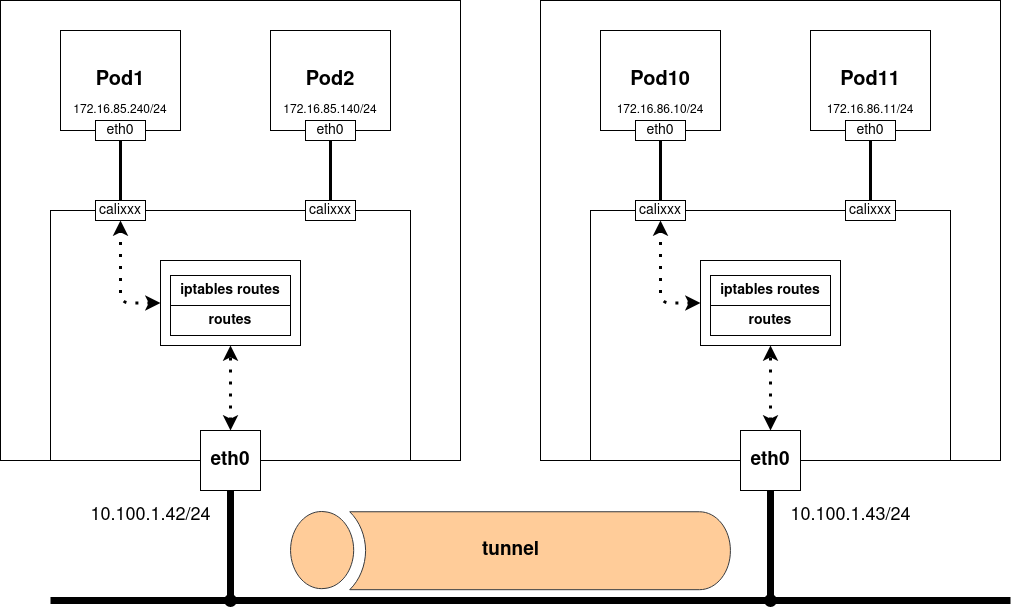

The diagram above was exported from draw.io. Its source (the exported page's mxGraphModel, read from the mxfile embedded in the PNG):
<mxGraphModel dx="2362" dy="1369" grid="1" gridSize="10" guides="1" tooltips="1" connect="1" arrows="1" fold="1" page="1" pageScale="1" pageWidth="850" pageHeight="1100" math="0" shadow="0">
  <root>
    <mxCell id="0" />
    <mxCell id="1" parent="0" />
    <mxCell id="2" value="" style="whiteSpace=wrap;html=1;aspect=fixed;" vertex="1" parent="1">
      <mxGeometry x="110" y="70" width="460" height="460" as="geometry" />
    </mxCell>
    <mxCell id="3" value="" style="rounded=0;whiteSpace=wrap;html=1;" vertex="1" parent="1">
      <mxGeometry x="160" y="280" width="360" height="250" as="geometry" />
    </mxCell>
    <mxCell id="4" value="" style="rounded=0;whiteSpace=wrap;html=1;" vertex="1" parent="1">
      <mxGeometry x="270" y="330" width="140" height="85" as="geometry" />
    </mxCell>
    <mxCell id="5" value="&lt;font style=&quot;font-size: 20px&quot;&gt;&lt;b&gt;Pod1&lt;/b&gt;&lt;/font&gt;" style="rounded=0;whiteSpace=wrap;html=1;" vertex="1" parent="1">
      <mxGeometry x="170" y="100" width="120" height="100" as="geometry" />
    </mxCell>
    <mxCell id="6" value="&lt;font style=&quot;font-size: 20px&quot;&gt;&lt;b&gt;Pod2&lt;/b&gt;&lt;/font&gt;" style="rounded=0;whiteSpace=wrap;html=1;" vertex="1" parent="1">
      <mxGeometry x="380" y="100" width="120" height="100" as="geometry" />
    </mxCell>
    <mxCell id="7" value="iptables routes" style="rounded=0;whiteSpace=wrap;html=1;fontStyle=1;fontSize=14;" vertex="1" parent="1">
      <mxGeometry x="280" y="345" width="120" height="30" as="geometry" />
    </mxCell>
    <mxCell id="8" value="routes" style="rounded=0;whiteSpace=wrap;html=1;fontStyle=1;fontSize=14;" vertex="1" parent="1">
      <mxGeometry x="280" y="375" width="120" height="30" as="geometry" />
    </mxCell>
    <mxCell id="9" value="&lt;b&gt;&lt;font style=&quot;font-size: 19px&quot;&gt;eth0&lt;/font&gt;&lt;/b&gt;" style="whiteSpace=wrap;html=1;aspect=fixed;" vertex="1" parent="1">
      <mxGeometry x="310" y="500" width="60" height="60" as="geometry" />
    </mxCell>
    <mxCell id="10" value="calixxx" style="rounded=0;whiteSpace=wrap;html=1;fontSize=14;" vertex="1" parent="1">
      <mxGeometry x="205" y="270" width="50" height="20" as="geometry" />
    </mxCell>
    <mxCell id="11" value="eth0" style="rounded=0;whiteSpace=wrap;html=1;fontSize=14;" vertex="1" parent="1">
      <mxGeometry x="205" y="190" width="50" height="20" as="geometry" />
    </mxCell>
    <mxCell id="12" value="calixxx" style="rounded=0;whiteSpace=wrap;html=1;fontSize=14;" vertex="1" parent="1">
      <mxGeometry x="415" y="270" width="50" height="20" as="geometry" />
    </mxCell>
    <mxCell id="13" value="eth0" style="rounded=0;whiteSpace=wrap;html=1;fontSize=14;" vertex="1" parent="1">
      <mxGeometry x="415" y="190" width="50" height="20" as="geometry" />
    </mxCell>
    <mxCell id="14" value="" style="endArrow=none;html=1;entryX=0.5;entryY=1;entryDx=0;entryDy=0;exitX=0.5;exitY=0;exitDx=0;exitDy=0;strokeWidth=3;" edge="1" source="10" target="11" parent="1">
      <mxGeometry width="50" height="50" relative="1" as="geometry">
        <mxPoint x="160" y="280" as="sourcePoint" />
        <mxPoint x="210" y="230" as="targetPoint" />
      </mxGeometry>
    </mxCell>
    <mxCell id="15" value="" style="endArrow=none;html=1;entryX=0.5;entryY=1;entryDx=0;entryDy=0;exitX=0.5;exitY=0;exitDx=0;exitDy=0;strokeWidth=3;" edge="1" source="12" target="13" parent="1">
      <mxGeometry width="50" height="50" relative="1" as="geometry">
        <mxPoint x="240" y="280" as="sourcePoint" />
        <mxPoint x="240" y="220" as="targetPoint" />
      </mxGeometry>
    </mxCell>
    <mxCell id="16" value="" style="endArrow=classic;dashed=1;html=1;dashPattern=1 3;strokeWidth=3;entryX=0.5;entryY=1;entryDx=0;entryDy=0;exitX=0;exitY=0.5;exitDx=0;exitDy=0;edgeStyle=orthogonalEdgeStyle;startArrow=classic;startFill=1;endFill=1;" edge="1" source="4" target="10" parent="1">
      <mxGeometry width="50" height="50" relative="1" as="geometry">
        <mxPoint x="200" y="390" as="sourcePoint" />
        <mxPoint x="250" y="340" as="targetPoint" />
      </mxGeometry>
    </mxCell>
    <mxCell id="17" value="" style="endArrow=classic;dashed=1;html=1;dashPattern=1 3;strokeWidth=3;entryX=0.5;entryY=1;entryDx=0;entryDy=0;exitX=0.5;exitY=0;exitDx=0;exitDy=0;startArrow=classic;startFill=1;endFill=1;" edge="1" source="9" target="4" parent="1">
      <mxGeometry width="50" height="50" relative="1" as="geometry">
        <mxPoint x="230" y="510" as="sourcePoint" />
        <mxPoint x="280" y="460" as="targetPoint" />
      </mxGeometry>
    </mxCell>
    <mxCell id="18" value="" style="whiteSpace=wrap;html=1;aspect=fixed;" vertex="1" parent="1">
      <mxGeometry x="650" y="70" width="460" height="460" as="geometry" />
    </mxCell>
    <mxCell id="19" value="" style="rounded=0;whiteSpace=wrap;html=1;" vertex="1" parent="1">
      <mxGeometry x="700" y="280" width="360" height="250" as="geometry" />
    </mxCell>
    <mxCell id="20" value="" style="rounded=0;whiteSpace=wrap;html=1;" vertex="1" parent="1">
      <mxGeometry x="810" y="330" width="140" height="85" as="geometry" />
    </mxCell>
    <mxCell id="21" value="&lt;font style=&quot;font-size: 20px&quot;&gt;&lt;b&gt;Pod1&lt;/b&gt;&lt;/font&gt;&lt;b&gt;&lt;font style=&quot;font-size: 20px&quot;&gt;0&lt;/font&gt;&lt;/b&gt;" style="rounded=0;whiteSpace=wrap;html=1;" vertex="1" parent="1">
      <mxGeometry x="710" y="100" width="120" height="100" as="geometry" />
    </mxCell>
    <mxCell id="22" value="&lt;font style=&quot;font-size: 20px&quot;&gt;&lt;b&gt;Pod11&lt;/b&gt;&lt;/font&gt;" style="rounded=0;whiteSpace=wrap;html=1;" vertex="1" parent="1">
      <mxGeometry x="920" y="100" width="120" height="100" as="geometry" />
    </mxCell>
    <mxCell id="23" value="iptables routes" style="rounded=0;whiteSpace=wrap;html=1;fontStyle=1;fontSize=14;" vertex="1" parent="1">
      <mxGeometry x="820" y="345" width="120" height="30" as="geometry" />
    </mxCell>
    <mxCell id="24" value="routes" style="rounded=0;whiteSpace=wrap;html=1;fontStyle=1;fontSize=14;" vertex="1" parent="1">
      <mxGeometry x="820" y="375" width="120" height="30" as="geometry" />
    </mxCell>
    <mxCell id="25" value="&lt;b&gt;&lt;font style=&quot;font-size: 19px&quot;&gt;eth0&lt;/font&gt;&lt;/b&gt;" style="whiteSpace=wrap;html=1;aspect=fixed;" vertex="1" parent="1">
      <mxGeometry x="850" y="500" width="60" height="60" as="geometry" />
    </mxCell>
    <mxCell id="26" value="calixxx" style="rounded=0;whiteSpace=wrap;html=1;fontSize=14;" vertex="1" parent="1">
      <mxGeometry x="745" y="270" width="50" height="20" as="geometry" />
    </mxCell>
    <mxCell id="27" value="eth0" style="rounded=0;whiteSpace=wrap;html=1;fontSize=14;" vertex="1" parent="1">
      <mxGeometry x="745" y="190" width="50" height="20" as="geometry" />
    </mxCell>
    <mxCell id="28" value="calixxx" style="rounded=0;whiteSpace=wrap;html=1;fontSize=14;" vertex="1" parent="1">
      <mxGeometry x="955" y="270" width="50" height="20" as="geometry" />
    </mxCell>
    <mxCell id="29" value="eth0" style="rounded=0;whiteSpace=wrap;html=1;fontSize=14;" vertex="1" parent="1">
      <mxGeometry x="955" y="190" width="50" height="20" as="geometry" />
    </mxCell>
    <mxCell id="30" value="" style="endArrow=none;html=1;entryX=0.5;entryY=1;entryDx=0;entryDy=0;exitX=0.5;exitY=0;exitDx=0;exitDy=0;strokeWidth=3;" edge="1" source="26" target="27" parent="1">
      <mxGeometry width="50" height="50" relative="1" as="geometry">
        <mxPoint x="700" y="280" as="sourcePoint" />
        <mxPoint x="750" y="230" as="targetPoint" />
      </mxGeometry>
    </mxCell>
    <mxCell id="31" value="" style="endArrow=none;html=1;entryX=0.5;entryY=1;entryDx=0;entryDy=0;exitX=0.5;exitY=0;exitDx=0;exitDy=0;strokeWidth=3;" edge="1" source="28" target="29" parent="1">
      <mxGeometry width="50" height="50" relative="1" as="geometry">
        <mxPoint x="780" y="280" as="sourcePoint" />
        <mxPoint x="780" y="220" as="targetPoint" />
      </mxGeometry>
    </mxCell>
    <mxCell id="32" value="" style="endArrow=classic;dashed=1;html=1;dashPattern=1 3;strokeWidth=3;entryX=0.5;entryY=1;entryDx=0;entryDy=0;exitX=0;exitY=0.5;exitDx=0;exitDy=0;edgeStyle=orthogonalEdgeStyle;startArrow=classic;startFill=1;endFill=1;" edge="1" source="20" target="26" parent="1">
      <mxGeometry width="50" height="50" relative="1" as="geometry">
        <mxPoint x="740" y="390" as="sourcePoint" />
        <mxPoint x="790" y="340" as="targetPoint" />
      </mxGeometry>
    </mxCell>
    <mxCell id="33" value="" style="endArrow=classic;dashed=1;html=1;dashPattern=1 3;strokeWidth=3;entryX=0.5;entryY=1;entryDx=0;entryDy=0;exitX=0.5;exitY=0;exitDx=0;exitDy=0;startArrow=classic;startFill=1;endFill=1;" edge="1" source="25" target="20" parent="1">
      <mxGeometry width="50" height="50" relative="1" as="geometry">
        <mxPoint x="770" y="510" as="sourcePoint" />
        <mxPoint x="820" y="460" as="targetPoint" />
      </mxGeometry>
    </mxCell>
    <mxCell id="34" value="" style="endArrow=none;html=1;strokeWidth=7;" edge="1" parent="1">
      <mxGeometry width="50" height="50" relative="1" as="geometry">
        <mxPoint x="160" y="670" as="sourcePoint" />
        <mxPoint x="1120" y="670" as="targetPoint" />
      </mxGeometry>
    </mxCell>
    <mxCell id="35" value="" style="endArrow=none;html=1;strokeWidth=7;entryX=0.5;entryY=1;entryDx=0;entryDy=0;endFill=0;startArrow=oval;startFill=1;" edge="1" target="9" parent="1">
      <mxGeometry width="50" height="50" relative="1" as="geometry">
        <mxPoint x="340" y="670" as="sourcePoint" />
        <mxPoint x="370" y="590" as="targetPoint" />
      </mxGeometry>
    </mxCell>
    <mxCell id="36" value="" style="endArrow=none;html=1;strokeWidth=7;entryX=0.5;entryY=1;entryDx=0;entryDy=0;startArrow=oval;startFill=1;" edge="1" target="25" parent="1">
      <mxGeometry width="50" height="50" relative="1" as="geometry">
        <mxPoint x="880" y="670" as="sourcePoint" />
        <mxPoint x="350" y="570" as="targetPoint" />
      </mxGeometry>
    </mxCell>
    <mxCell id="37" value="&lt;b&gt;&lt;font style=&quot;font-size: 19px&quot;&gt;tunnel&lt;/font&gt;&lt;/b&gt;" style="aspect=fixed;pointerEvents=1;shadow=0;dashed=0;html=1;strokeColor=#36393d;labelPosition=center;verticalLabelPosition=middle;verticalAlign=middle;align=center;fillColor=#ffcc99;shape=mxgraph.mscae.general.tunnel;" vertex="1" parent="1">
      <mxGeometry x="400" y="580" width="440" height="79.2" as="geometry" />
    </mxCell>
    <mxCell id="38" value="172.16.85.240/24" style="text;html=1;strokeColor=none;fillColor=none;align=center;verticalAlign=middle;whiteSpace=wrap;rounded=0;" vertex="1" parent="1">
      <mxGeometry x="210" y="170" width="40" height="20" as="geometry" />
    </mxCell>
    <mxCell id="39" value="172.16.85.140/24" style="text;html=1;strokeColor=none;fillColor=none;align=center;verticalAlign=middle;whiteSpace=wrap;rounded=0;" vertex="1" parent="1">
      <mxGeometry x="420" y="170" width="40" height="20" as="geometry" />
    </mxCell>
    <mxCell id="40" value="172.16.86.10/24" style="text;html=1;strokeColor=none;fillColor=none;align=center;verticalAlign=middle;whiteSpace=wrap;rounded=0;" vertex="1" parent="1">
      <mxGeometry x="750" y="170" width="40" height="20" as="geometry" />
    </mxCell>
    <mxCell id="41" value="172.16.86.11/24" style="text;html=1;strokeColor=none;fillColor=none;align=center;verticalAlign=middle;whiteSpace=wrap;rounded=0;" vertex="1" parent="1">
      <mxGeometry x="960" y="170" width="40" height="20" as="geometry" />
    </mxCell>
    <mxCell id="42" value="&lt;div&gt;10.100.1.42/24&lt;/div&gt;" style="text;html=1;align=center;verticalAlign=middle;resizable=0;points=[];autosize=1;fontSize=18;rotation=0;" vertex="1" parent="1">
      <mxGeometry x="190" y="570" width="140" height="30" as="geometry" />
    </mxCell>
    <mxCell id="43" value="&lt;div&gt;10.100.1.43/24&lt;/div&gt;" style="text;html=1;align=center;verticalAlign=middle;resizable=0;points=[];autosize=1;fontSize=18;rotation=0;" vertex="1" parent="1">
      <mxGeometry x="890" y="570" width="140" height="30" as="geometry" />
    </mxCell>
  </root>
</mxGraphModel>